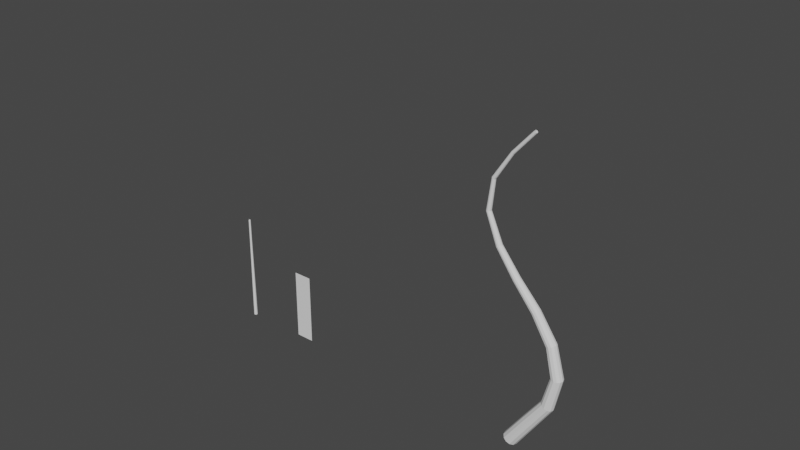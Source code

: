 # Source: plant.blend  (saved by Blender 3.1.7; exported with 4.5.12 LTS)
import bpy
from mathutils import Matrix  # noqa: F401  (used for matrix-valued properties, if any)

bpy.ops.wm.read_factory_settings(use_empty=True)
scene = bpy.context.scene
scene.name = 'Scene'

# ---- collections
col_collection = bpy.data.collections.new('Collection'); scene.collection.children.link(col_collection)

# ---- world
world_world = bpy.data.worlds.new('World'); scene.world = world_world
world_world.use_nodes = True; world_world.node_tree.nodes.clear()
_N = world_world.node_tree.nodes; _L = world_world.node_tree.links
n0 = _N.new('ShaderNodeOutputWorld'); n0.name = 'World Output'; n0.location = (300, 300)
n1 = _N.new('ShaderNodeBackground'); n1.name = 'Background'; n1.location = (10, 300)
n1.inputs[0].default_value = (0.05088, 0.05088, 0.05088, 1.0)
_L.new(n1.outputs[0], n0.inputs[0])
n0.is_active_output = True
world_world.color = (0.05088, 0.05088, 0.05088)
world_world.use_sun_shadow = False
world_world.sun_shadow_jitter_overblur = 0.0

# ---- meshes
me_plane = bpy.data.meshes.new('Plane')
me_plane.from_pydata([(-1.0, -1.0, 0.0), (1.0, -1.0, 0.0), (-1.0, 1.0, 0.0), (1.0, 1.0, 0.0), (-1.0, 0.3333, 0.0), (-1.0, -0.3333, 0.0), (1.0, -0.3333, 0.0), (1.0, 0.3333, 0.0)], [], [(4, 7, 3, 2), (0, 1, 6, 5), (5, 6, 7, 4)])
_uv = me_plane.uv_layers.new(name='UVMap')
_uv.uv.foreach_set('vector', [0.0, 0.6667, 1.0, 0.6667, 1.0, 1.0, 0.0, 1.0, 0.0, 0.0, 1.0, 0.0, 1.0, 0.3333, 0.0, 0.3333, 0.0, 0.3333, 1.0, 0.3333, 1.0, 0.6667, 0.0, 0.6667])
me_plane.use_remesh_fix_poles = True
me_plane.use_remesh_preserve_attributes = False
me_plane.update()

# ---- curves / text
cu_vert = bpy.data.curves.new('Vert', 'CURVE')
cu_vert.dimensions = '3D'
_sp = cu_vert.splines.new('POLY'); _sp.points.add(28)
_sp.points.foreach_set('co', [0.0, 0.0, 0.0, 0.0, 0.1155, -2.426e-08, 0.1805, 0.0, 0.2378, -4.923e-08, 0.3664, 0.0, 0.3739, -7.565e-08, 0.563, 0.0, 0.5308, -1.042e-07, 0.7757, 0.0, 0.7095, -1.356e-07, 1.009, 0.0, 0.889, -1.704e-07, 1.268, 0.0, 1.042, -2.089e-07, 1.555, 0.0, 1.143, -2.516e-07, 1.873, 0.0, 1.17, -2.985e-07, 2.222, 0.0, 1.124, -3.478e-07, 2.589, 0.0, 1.013, -3.972e-07, 2.956, 0.0, 0.8438, -4.443e-07, 3.307, 0.0, 0.6244, -4.878e-07, 3.63, 0.0, 0.3667, -5.293e-07, 3.94, 0.0, 0.08338, -5.717e-07, 4.255, 0.0, -0.2128, -6.174e-07, 4.595, 0.0, -0.5042, -6.686e-07, 4.977, 0.0, -0.7525, -7.245e-07, 5.392, 0.0, -0.9146, -7.837e-07, 5.833, 0.0, -0.9472, -8.448e-07, 6.287, 0.0, -0.8221, -9.063e-07, 6.745, 0.0, -0.5712, -9.669e-07, 7.197, 0.0, -0.2412, -1.025e-06, 7.63, 0.0, 0.1208, -1.08e-06, 8.035, 0.0, 0.4767, -1.129e-06, 8.404, 0.0, 0.8214, -1.175e-06, 8.744, 0.0, 1.159, -1.218e-06, 9.064, 0.0, 1.493, -1.259e-06, 9.374, 0.0])
_sp.order_v = 0
_sp.resolution_v = 0
_sp.use_endpoint_u = True
_sp.use_smooth = False
cu_vert.fill_mode = 'FULL'
cu_vert_001 = bpy.data.curves.new('Vert.001', 'CURVE')
cu_vert_001.dimensions = '3D'
_sp = cu_vert_001.splines.new('POLY'); _sp.points.add(12)
_sp.points.foreach_set('co', [0.0, 0.0, 0.0, 0.0, 0.0, 0.0, 0.0, 0.0, 0.0, 0.0, 0.8605, 0.0, 0.0, 0.0, 1.721, 0.0, 0.0, 0.0, 2.581, 0.0, 0.0, 0.0, 3.442, 0.0, 0.0, 0.0, 4.302, 0.0, 0.0, 0.0, 5.163, 0.0, 0.0, 0.0, 6.023, 0.0, 0.0, 0.0, 6.884, 0.0, 0.0, 0.0, 7.744, 0.0, 0.0, 0.0, 8.605, 0.0, 0.0, 0.0, 9.465, 0.0])
_sp.points.foreach_set('radius', [0.9653, 0.9653, 0.9133, 0.8437, 0.7613, 0.6708, 0.5769, 0.4844, 0.3981, 0.3227, 0.263, 0.2236, 0.2095])
_sp.order_v = 0
_sp.resolution_v = 0
_sp.use_endpoint_u = True
_sp.use_smooth = False
cu_vert_001.bevel_depth = 0.211
cu_vert_001.fill_mode = 'FULL'
cu_vert_002 = bpy.data.curves.new('Vert.002', 'CURVE')
cu_vert_002.dimensions = '3D'
_sp = cu_vert_002.splines.new('POLY'); _sp.points.add(5)
_sp.points.foreach_set('co', [-8.983, 0.0, 0.0, 0.0, -8.983, 0.0, 0.6114, 0.0, -8.983, 0.0, 1.223, 0.0, -8.983, 0.0, 1.834, 0.0, -8.983, 0.0, 2.446, 0.0, -8.983, 0.0, 3.057, 0.0])
_sp.points.foreach_set('radius', [0.5716, 0.527, 0.4574, 0.3873, 0.3357, 0.3157])
_sp.order_v = 0
_sp.resolution_v = 0
_sp.use_endpoint_u = True
_sp.use_smooth = False
cu_vert_002.bevel_depth = 0.09
cu_vert_002.fill_mode = 'FULL'

# ---- objects
ob_vert = bpy.data.objects.new('Vert', cu_vert)
ob_vert_001 = bpy.data.objects.new('Vert.001', cu_vert_001)
ob_vert_002 = bpy.data.objects.new('Vert.002', cu_vert_002)
ob_plane = bpy.data.objects.new('Plane', me_plane)

# ---- transforms, parenting, visibility, modifiers, constraints
ob_vert.location = (0.0, 0.0, 0.0)
ob_vert_001.location = (0.0, 0.0, 0.0)
_m = ob_vert_001.modifiers.new('Curve', 'CURVE')
_m.object = ob_vert
_m.deform_axis = 'POS_Z'
ob_vert_002.location = (0.0, 0.0, 0.0)
ob_plane.location = (-6.994, 0.0, 1.0)
ob_plane.rotation_euler = (1.571, -0.0, 0.0)
ob_plane.scale = (0.2599, 1.0, 1.0)

# ---- collection membership
col_collection.objects.link(ob_vert)
col_collection.objects.link(ob_vert_001)
col_collection.objects.link(ob_vert_002)
col_collection.objects.link(ob_plane)

# ---- scene / render settings (as saved in the file)
scene.frame_start = 1; scene.frame_end = 250; scene.frame_set(1)
scene.render.engine = 'BLENDER_EEVEE_NEXT'
scene.cycles.sampling_pattern = 'TABULATED_SOBOL'
scene.cycles.use_light_tree = False
scene.view_settings.view_transform = 'Filmic'
bpy.context.view_layer.update()

# ---- added for rendering (the .blend has no active camera and no usable light): camera, sun
cam_auto = bpy.data.cameras.new('AutoCamera')
cam_auto.lens = 50.0
cam_auto.sensor_width = 36.0
cam_auto.clip_end = 1000.0
ob_auto_camera = bpy.data.objects.new('AutoCamera', cam_auto)
scene.collection.objects.link(ob_auto_camera)
ob_auto_camera.location = (11.9095, -18.5288, 17.0395)
ob_auto_camera.rotation_euler = (1.09748, -7.21219e-08, 0.694738)
scene.camera = ob_auto_camera
light_auto_sun = bpy.data.lights.new('AutoSun', 'SUN')
light_auto_sun.energy = 3.0
light_auto_sun.angle = 0.0523599
ob_auto_sun = bpy.data.objects.new('AutoSun', light_auto_sun)
scene.collection.objects.link(ob_auto_sun)
ob_auto_sun.rotation_euler = (0.872665, 0.174533, 0.523599)
bpy.context.view_layer.update()
